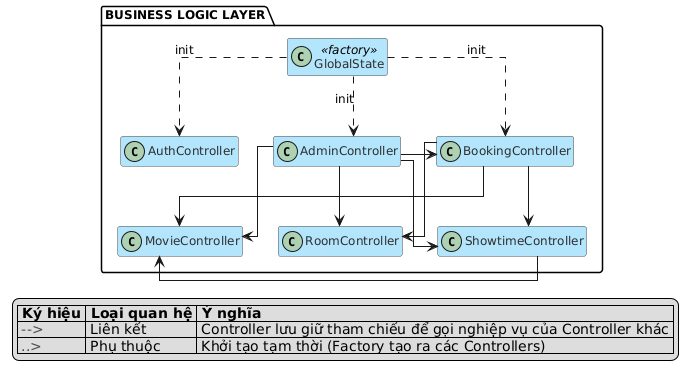

The diagram above was rendered by PlantUML. Its source (embedded in the PNG):
@startuml
skinparam linetype ortho
skinparam pageStyle rectangle
skinparam shadowing false
skinparam DefaultFontName "Helvetica"
skinparam DefaultFontSize 12
skinparam ClassBorderColor #4A4A4A
skinparam ClassFontColor #2D2D2D
skinparam ClassHeaderBackgroundColor transparent
hide empty members

package "BUSINESS LOGIC LAYER" #FFFFFF {
    class GlobalState <<factory>> #B3E5FC
    class AuthController #B3E5FC
    class AdminController #B3E5FC
    class BookingController #B3E5FC
    class ShowtimeController #B3E5FC
    class MovieController #B3E5FC
    class RoomController #B3E5FC

    ' Bố cục & Mũi tên ẩn để căn dòng
    GlobalState -[hidden]down- AdminController
    AdminController -[hidden]right- BookingController
    AuthController -[hidden]right- AdminController
    
    ShowtimeController -[hidden]right- MovieController
    MovieController -[hidden]right- RoomController

    ' Quan hệ nội bộ
    GlobalState ..> AuthController : "init"
    GlobalState ..> AdminController : "init"
    GlobalState ..> BookingController : "init"
    
    AdminController -down-> MovieController
    AdminController -down-> ShowtimeController
    AdminController -down-> RoomController
    AdminController -right-> BookingController
    
    BookingController -down-> ShowtimeController
    BookingController -down-> MovieController
    BookingController -down-> RoomController
    
    ShowtimeController -right-> MovieController
}

legend bottom
|= Ký hiệu |= Loại quan hệ |= Ý nghĩa |
| <font color=#4A4A4A>--></font> | Liên kết | Controller lưu giữ tham chiếu để gọi nghiệp vụ của Controller khác |
| <font color=#4A4A4A>..></font> | Phụ thuộc | Khởi tạo tạm thời (Factory tạo ra các Controllers) |
endlegend
@enduml